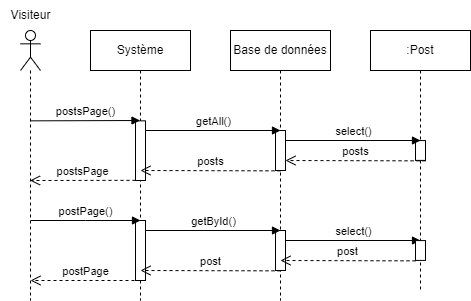

The diagram above was exported from draw.io. Its source (the exported page's mxGraphModel, read from the mxfile embedded in the PNG):
<mxGraphModel dx="1050" dy="541" grid="1" gridSize="10" guides="1" tooltips="1" connect="1" arrows="1" fold="1" page="1" pageScale="1" pageWidth="827" pageHeight="1169" math="0" shadow="0">
  <root>
    <mxCell id="0" />
    <mxCell id="1" parent="0" />
    <mxCell id="eyIbeu7LEive4Co5XP7J-71" value="" style="shape=umlLifeline;perimeter=lifelinePerimeter;whiteSpace=wrap;html=1;container=1;dropTarget=0;collapsible=0;recursiveResize=0;outlineConnect=0;portConstraint=eastwest;newEdgeStyle={&quot;edgeStyle&quot;:&quot;elbowEdgeStyle&quot;,&quot;elbow&quot;:&quot;vertical&quot;,&quot;curved&quot;:0,&quot;rounded&quot;:0};participant=umlActor;" parent="1" vertex="1">
      <mxGeometry x="140" y="90" width="20" height="270" as="geometry" />
    </mxCell>
    <mxCell id="eyIbeu7LEive4Co5XP7J-72" value="Visiteur" style="text;html=1;align=center;verticalAlign=middle;resizable=0;points=[];autosize=1;strokeColor=none;fillColor=none;" parent="1" vertex="1">
      <mxGeometry x="120" y="60" width="60" height="30" as="geometry" />
    </mxCell>
    <mxCell id="eyIbeu7LEive4Co5XP7J-73" value="Système" style="shape=umlLifeline;perimeter=lifelinePerimeter;whiteSpace=wrap;html=1;container=1;dropTarget=0;collapsible=0;recursiveResize=0;outlineConnect=0;portConstraint=eastwest;newEdgeStyle={&quot;edgeStyle&quot;:&quot;elbowEdgeStyle&quot;,&quot;elbow&quot;:&quot;vertical&quot;,&quot;curved&quot;:0,&quot;rounded&quot;:0};" parent="1" vertex="1">
      <mxGeometry x="210" y="90" width="100" height="270" as="geometry" />
    </mxCell>
    <mxCell id="eyIbeu7LEive4Co5XP7J-74" value="" style="html=1;points=[];perimeter=orthogonalPerimeter;outlineConnect=0;targetShapes=umlLifeline;portConstraint=eastwest;newEdgeStyle={&quot;edgeStyle&quot;:&quot;elbowEdgeStyle&quot;,&quot;elbow&quot;:&quot;vertical&quot;,&quot;curved&quot;:0,&quot;rounded&quot;:0};" parent="eyIbeu7LEive4Co5XP7J-73" vertex="1">
      <mxGeometry x="45" y="90.34" width="10" height="59.66" as="geometry" />
    </mxCell>
    <mxCell id="eyIbeu7LEive4Co5XP7J-75" value="" style="html=1;points=[];perimeter=orthogonalPerimeter;outlineConnect=0;targetShapes=umlLifeline;portConstraint=eastwest;newEdgeStyle={&quot;edgeStyle&quot;:&quot;elbowEdgeStyle&quot;,&quot;elbow&quot;:&quot;vertical&quot;,&quot;curved&quot;:0,&quot;rounded&quot;:0};" parent="eyIbeu7LEive4Co5XP7J-73" vertex="1">
      <mxGeometry x="45" y="190" width="10" height="60" as="geometry" />
    </mxCell>
    <mxCell id="eyIbeu7LEive4Co5XP7J-81" value="Base de données" style="shape=umlLifeline;perimeter=lifelinePerimeter;whiteSpace=wrap;html=1;container=1;dropTarget=0;collapsible=0;recursiveResize=0;outlineConnect=0;portConstraint=eastwest;newEdgeStyle={&quot;edgeStyle&quot;:&quot;elbowEdgeStyle&quot;,&quot;elbow&quot;:&quot;vertical&quot;,&quot;curved&quot;:0,&quot;rounded&quot;:0};" parent="1" vertex="1">
      <mxGeometry x="350" y="90" width="100" height="270" as="geometry" />
    </mxCell>
    <mxCell id="eyIbeu7LEive4Co5XP7J-82" value="" style="html=1;points=[];perimeter=orthogonalPerimeter;outlineConnect=0;targetShapes=umlLifeline;portConstraint=eastwest;newEdgeStyle={&quot;edgeStyle&quot;:&quot;elbowEdgeStyle&quot;,&quot;elbow&quot;:&quot;vertical&quot;,&quot;curved&quot;:0,&quot;rounded&quot;:0};" parent="eyIbeu7LEive4Co5XP7J-81" vertex="1">
      <mxGeometry x="45" y="100" width="10" height="40" as="geometry" />
    </mxCell>
    <mxCell id="eyIbeu7LEive4Co5XP7J-83" value="" style="html=1;points=[];perimeter=orthogonalPerimeter;outlineConnect=0;targetShapes=umlLifeline;portConstraint=eastwest;newEdgeStyle={&quot;edgeStyle&quot;:&quot;elbowEdgeStyle&quot;,&quot;elbow&quot;:&quot;vertical&quot;,&quot;curved&quot;:0,&quot;rounded&quot;:0};" parent="eyIbeu7LEive4Co5XP7J-81" vertex="1">
      <mxGeometry x="45" y="200" width="10" height="40" as="geometry" />
    </mxCell>
    <mxCell id="eyIbeu7LEive4Co5XP7J-84" value="getById()" style="html=1;verticalAlign=bottom;endArrow=block;edgeStyle=elbowEdgeStyle;elbow=vertical;curved=0;rounded=0;" parent="eyIbeu7LEive4Co5XP7J-81" edge="1">
      <mxGeometry width="80" relative="1" as="geometry">
        <mxPoint x="-85" y="200" as="sourcePoint" />
        <mxPoint x="50" y="200" as="targetPoint" />
      </mxGeometry>
    </mxCell>
    <mxCell id="eyIbeu7LEive4Co5XP7J-85" value="select()" style="html=1;verticalAlign=bottom;endArrow=block;edgeStyle=elbowEdgeStyle;elbow=vertical;curved=0;rounded=0;" parent="eyIbeu7LEive4Co5XP7J-81" source="eyIbeu7LEive4Co5XP7J-83" edge="1">
      <mxGeometry width="80" relative="1" as="geometry">
        <mxPoint x="60" y="210" as="sourcePoint" />
        <mxPoint x="190" y="210" as="targetPoint" />
      </mxGeometry>
    </mxCell>
    <mxCell id="eyIbeu7LEive4Co5XP7J-86" value="post" style="html=1;verticalAlign=bottom;endArrow=open;dashed=1;endSize=8;edgeStyle=elbowEdgeStyle;elbow=vertical;curved=0;rounded=0;" parent="eyIbeu7LEive4Co5XP7J-81" edge="1">
      <mxGeometry relative="1" as="geometry">
        <mxPoint x="185" y="230.34000000000003" as="sourcePoint" />
        <mxPoint x="50" y="230" as="targetPoint" />
      </mxGeometry>
    </mxCell>
    <mxCell id="eyIbeu7LEive4Co5XP7J-87" value="post" style="html=1;verticalAlign=bottom;endArrow=open;dashed=1;endSize=8;edgeStyle=elbowEdgeStyle;elbow=vertical;curved=0;rounded=0;" parent="eyIbeu7LEive4Co5XP7J-81" edge="1">
      <mxGeometry relative="1" as="geometry">
        <mxPoint x="50" y="240.34000000000003" as="sourcePoint" />
        <mxPoint x="-90" y="240" as="targetPoint" />
      </mxGeometry>
    </mxCell>
    <mxCell id="eyIbeu7LEive4Co5XP7J-88" value="postsPage()" style="html=1;verticalAlign=bottom;endArrow=block;edgeStyle=elbowEdgeStyle;elbow=vertical;curved=0;rounded=0;" parent="1" edge="1">
      <mxGeometry width="80" relative="1" as="geometry">
        <mxPoint x="150" y="180.34000000000003" as="sourcePoint" />
        <mxPoint x="259.5000000000002" y="180.1733333333334" as="targetPoint" />
      </mxGeometry>
    </mxCell>
    <mxCell id="eyIbeu7LEive4Co5XP7J-89" value="postsPage" style="html=1;verticalAlign=bottom;endArrow=open;dashed=1;endSize=8;edgeStyle=elbowEdgeStyle;elbow=vertical;curved=0;rounded=0;" parent="1" edge="1">
      <mxGeometry relative="1" as="geometry">
        <mxPoint x="255" y="239.84000000000003" as="sourcePoint" />
        <mxPoint x="149.5" y="239.5" as="targetPoint" />
      </mxGeometry>
    </mxCell>
    <mxCell id="eyIbeu7LEive4Co5XP7J-90" value="postPage()" style="html=1;verticalAlign=bottom;endArrow=block;edgeStyle=elbowEdgeStyle;elbow=vertical;curved=0;rounded=0;" parent="1" edge="1">
      <mxGeometry width="80" relative="1" as="geometry">
        <mxPoint x="150" y="280" as="sourcePoint" />
        <mxPoint x="260" y="280" as="targetPoint" />
      </mxGeometry>
    </mxCell>
    <mxCell id="eyIbeu7LEive4Co5XP7J-91" value=":Post" style="shape=umlLifeline;perimeter=lifelinePerimeter;whiteSpace=wrap;html=1;container=1;dropTarget=0;collapsible=0;recursiveResize=0;outlineConnect=0;portConstraint=eastwest;newEdgeStyle={&quot;edgeStyle&quot;:&quot;elbowEdgeStyle&quot;,&quot;elbow&quot;:&quot;vertical&quot;,&quot;curved&quot;:0,&quot;rounded&quot;:0};" parent="1" vertex="1">
      <mxGeometry x="490" y="90" width="100" height="260" as="geometry" />
    </mxCell>
    <mxCell id="eyIbeu7LEive4Co5XP7J-92" value="" style="html=1;points=[];perimeter=orthogonalPerimeter;outlineConnect=0;targetShapes=umlLifeline;portConstraint=eastwest;newEdgeStyle={&quot;edgeStyle&quot;:&quot;elbowEdgeStyle&quot;,&quot;elbow&quot;:&quot;vertical&quot;,&quot;curved&quot;:0,&quot;rounded&quot;:0};" parent="eyIbeu7LEive4Co5XP7J-91" vertex="1">
      <mxGeometry x="45" y="110.08000000000004" width="10" height="19.83" as="geometry" />
    </mxCell>
    <mxCell id="eyIbeu7LEive4Co5XP7J-93" value="" style="html=1;points=[];perimeter=orthogonalPerimeter;outlineConnect=0;targetShapes=umlLifeline;portConstraint=eastwest;newEdgeStyle={&quot;edgeStyle&quot;:&quot;elbowEdgeStyle&quot;,&quot;elbow&quot;:&quot;vertical&quot;,&quot;curved&quot;:0,&quot;rounded&quot;:0};" parent="eyIbeu7LEive4Co5XP7J-91" vertex="1">
      <mxGeometry x="45" y="210.09000000000003" width="10" height="19.83" as="geometry" />
    </mxCell>
    <mxCell id="eyIbeu7LEive4Co5XP7J-94" value="postPage" style="html=1;verticalAlign=bottom;endArrow=open;dashed=1;endSize=8;edgeStyle=elbowEdgeStyle;elbow=vertical;curved=0;rounded=0;" parent="1" edge="1">
      <mxGeometry relative="1" as="geometry">
        <mxPoint x="260" y="340" as="sourcePoint" />
        <mxPoint x="150" y="340" as="targetPoint" />
        <Array as="points">
          <mxPoint x="230" y="340" />
        </Array>
      </mxGeometry>
    </mxCell>
    <mxCell id="eyIbeu7LEive4Co5XP7J-95" value="getAll()" style="html=1;verticalAlign=bottom;endArrow=block;edgeStyle=elbowEdgeStyle;elbow=vertical;curved=0;rounded=0;" parent="1" source="eyIbeu7LEive4Co5XP7J-74" edge="1">
      <mxGeometry width="80" relative="1" as="geometry">
        <mxPoint x="275" y="189.5" as="sourcePoint" />
        <mxPoint x="400" y="190" as="targetPoint" />
        <Array as="points">
          <mxPoint x="400" y="190" />
        </Array>
      </mxGeometry>
    </mxCell>
    <mxCell id="eyIbeu7LEive4Co5XP7J-96" value="posts" style="html=1;verticalAlign=bottom;endArrow=open;dashed=1;endSize=8;edgeStyle=elbowEdgeStyle;elbow=vertical;curved=0;rounded=0;" parent="1" edge="1">
      <mxGeometry relative="1" as="geometry">
        <mxPoint x="400" y="230.34000000000003" as="sourcePoint" />
        <mxPoint x="260" y="230" as="targetPoint" />
      </mxGeometry>
    </mxCell>
    <mxCell id="eyIbeu7LEive4Co5XP7J-97" value="select()" style="html=1;verticalAlign=bottom;endArrow=block;edgeStyle=elbowEdgeStyle;elbow=vertical;curved=0;rounded=0;" parent="1" source="eyIbeu7LEive4Co5XP7J-82" edge="1">
      <mxGeometry width="80" relative="1" as="geometry">
        <mxPoint x="410" y="200" as="sourcePoint" />
        <mxPoint x="540" y="200" as="targetPoint" />
      </mxGeometry>
    </mxCell>
    <mxCell id="eyIbeu7LEive4Co5XP7J-98" value="posts" style="html=1;verticalAlign=bottom;endArrow=open;dashed=1;endSize=8;edgeStyle=elbowEdgeStyle;elbow=vertical;curved=0;rounded=0;" parent="1" target="eyIbeu7LEive4Co5XP7J-82" edge="1">
      <mxGeometry relative="1" as="geometry">
        <mxPoint x="545" y="220.34000000000003" as="sourcePoint" />
        <mxPoint x="410" y="220" as="targetPoint" />
      </mxGeometry>
    </mxCell>
  </root>
</mxGraphModel>